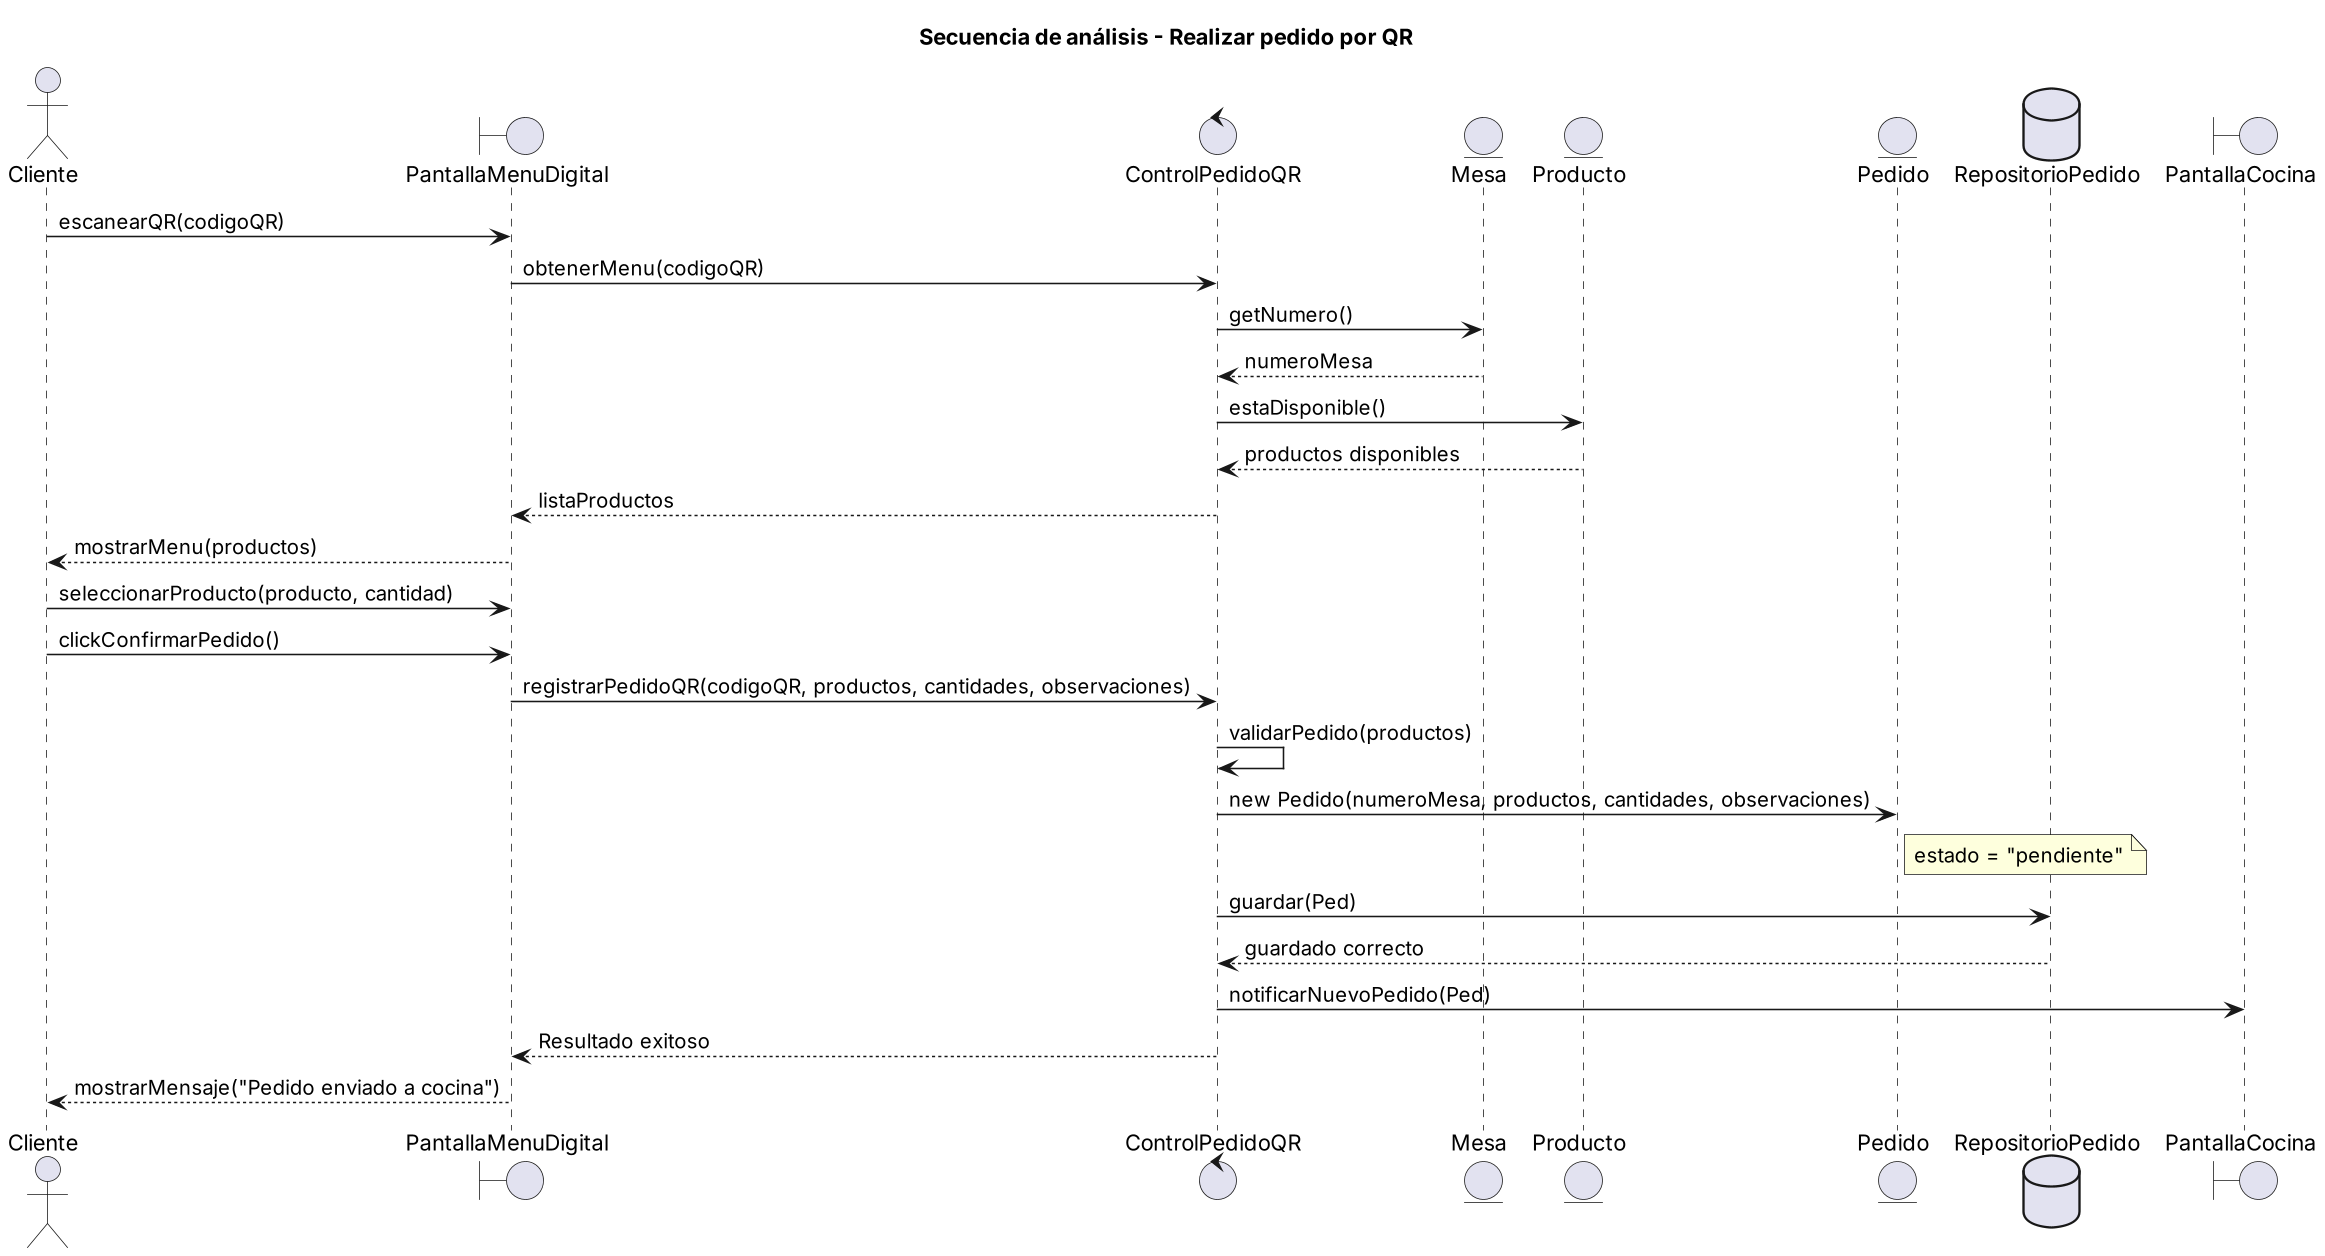

The diagram above was rendered by PlantUML. Its source (embedded in the PNG):
@startuml
skinparamlocked dpi 150
title Secuencia de análisis - Realizar pedido por QR
actor "Cliente" as Cliente
boundary "PantallaMenuDigital" as UI
control "ControlPedidoQR" as Ctrl
entity "Mesa" as Mesa
entity "Producto" as Prod
entity "Pedido" as Ped
database "RepositorioPedido" as Repo
boundary "PantallaCocina" as UICocina

Cliente -> UI : escanearQR(codigoQR)
UI -> Ctrl : obtenerMenu(codigoQR)
Ctrl -> Mesa : getNumero()
Mesa --> Ctrl : numeroMesa
Ctrl -> Prod : estaDisponible()
Prod --> Ctrl : productos disponibles
Ctrl --> UI : listaProductos
UI --> Cliente : mostrarMenu(productos)
Cliente -> UI : seleccionarProducto(producto, cantidad)
Cliente -> UI : clickConfirmarPedido()
UI -> Ctrl : registrarPedidoQR(codigoQR, productos, cantidades, observaciones)
Ctrl -> Ctrl : validarPedido(productos)
Ctrl -> Ped : new Pedido(numeroMesa, productos, cantidades, observaciones)
note right of Ped : estado = "pendiente"
Ctrl -> Repo : guardar(Ped)
Repo --> Ctrl : guardado correcto
Ctrl -> UICocina : notificarNuevoPedido(Ped)
Ctrl --> UI : Resultado exitoso
UI --> Cliente : mostrarMensaje("Pedido enviado a cocina")
@enduml